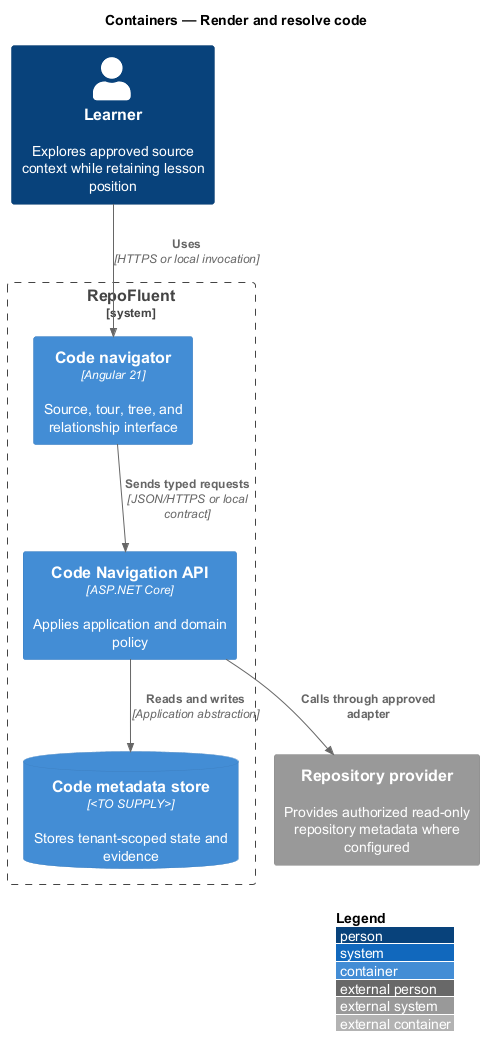

The diagram above was rendered by PlantUML. Its source (embedded in the PNG):
@startuml
!include <C4/C4_Container>
LAYOUT_WITH_LEGEND()
title Containers — Render and resolve code

Person(actor, "Learner", "Explores approved source context while retaining lesson position")
System_Boundary(repofluent, "RepoFluent") {
  Container(entry, "Code navigator", "Angular 21", "Source, tour, tree, and relationship interface")
  Container(api, "Code Navigation API", "ASP.NET Core", "Applies application and domain policy")
  ContainerDb(store, "Code metadata store", "<TO SUPPLY>", "Stores tenant-scoped state and evidence")
}
System_Ext(dependency, "Repository provider", "Provides authorized read-only repository metadata where configured")

Rel(actor, entry, "Uses", "HTTPS or local invocation")
Rel(entry, api, "Sends typed requests", "JSON/HTTPS or local contract")
Rel(api, store, "Reads and writes", "Application abstraction")
Rel(api, dependency, "Calls through approved adapter")
@enduml